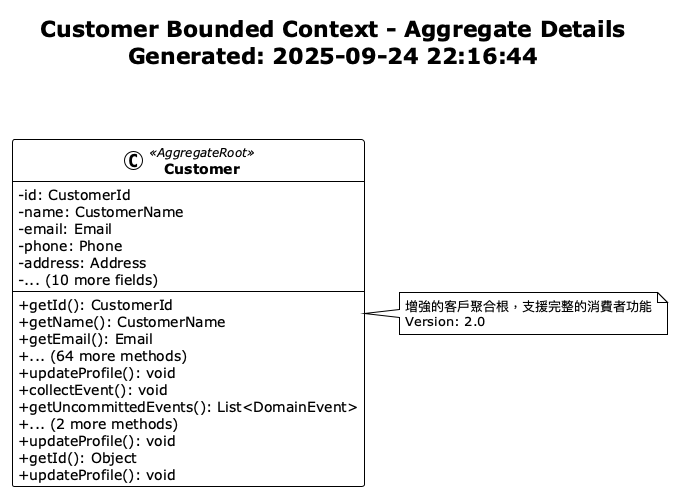

The diagram above was rendered by PlantUML. Its source (embedded in the PNG):
@startuml Customer Aggregate Details
!theme plain
skinparam classAttributeIconSize 0
skinparam classFontStyle bold

title Customer Bounded Context - Aggregate Details\nGenerated: 2025-09-24 22:16:44\n\n

class Customer <<AggregateRoot>> {
  -id: CustomerId
  -name: CustomerName
  -email: Email
  -phone: Phone
  -address: Address
  -... (10 more fields)
  --
  +getId(): CustomerId
  +getName(): CustomerName
  +getEmail(): Email
  +... (64 more methods)
}

note right of Customer
  增強的客戶聚合根，支援完整的消費者功能
  Version: 2.0
end note

class Customer <<AggregateRoot>> {
  +updateProfile(): void
  +collectEvent(): void
  +getUncommittedEvents(): List<DomainEvent>
  +... (2 more methods)
}

class Customer <<AggregateRoot>> {
  +updateProfile(): void
  +getId(): Object
}

class Customer <<AggregateRoot>> {
  +updateProfile(): void
}


' Relationships

@enduml